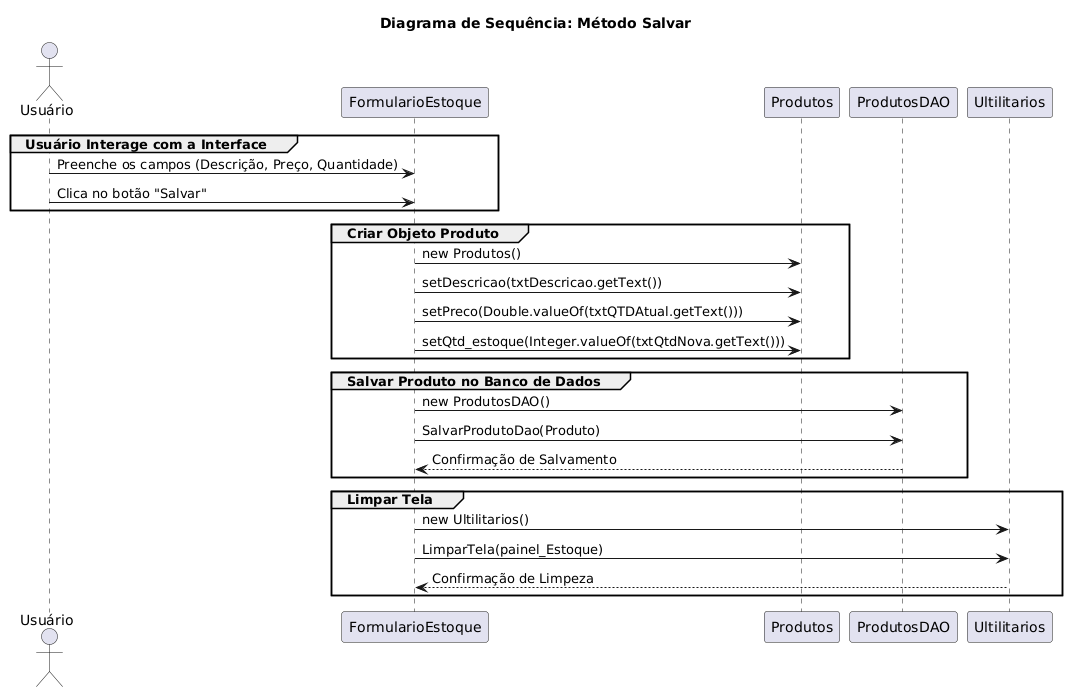

The diagram above was rendered by PlantUML. Its source (embedded in the PNG):
@startuml
title Diagrama de Sequência: Método Salvar

actor Usuário
participant "FormularioEstoque" as Form
participant "Produtos" as Produto
participant "ProdutosDAO" as DAO
participant "Ultilitarios" as Util

group Usuário Interage com a Interface
    Usuário -> Form: Preenche os campos (Descrição, Preço, Quantidade)
    Usuário -> Form: Clica no botão "Salvar"
end
group Criar Objeto Produto
    Form -> Produto: new Produtos()
    Form -> Produto: setDescricao(txtDescricao.getText())
    Form -> Produto: setPreco(Double.valueOf(txtQTDAtual.getText()))
    Form -> Produto: setQtd_estoque(Integer.valueOf(txtQtdNova.getText()))
end
group Salvar Produto no Banco de Dados
    Form -> DAO: new ProdutosDAO()
    Form -> DAO: SalvarProdutoDao(Produto)
    DAO --> Form: Confirmação de Salvamento
end
group Limpar Tela
    Form -> Util: new Ultilitarios()
    Form -> Util: LimparTela(painel_Estoque)
    Util --> Form: Confirmação de Limpeza
end
@enduml